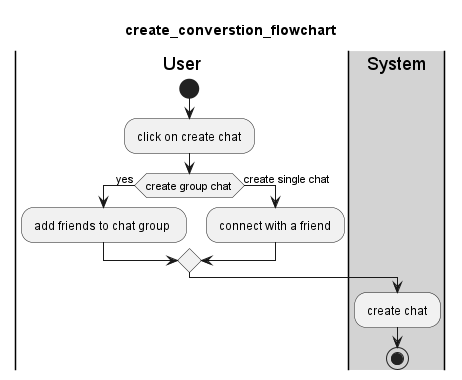

The diagram above was rendered by PlantUML. Its source (embedded in the PNG):
@startuml 
title create_converstion_flowchart
|User|
start
: click on create chat ; 
if(create group chat) then(yes)
: add friends to chat group  ; 
else(create single chat)
: connect with a friend ; 
endif
|#lightgray|System|  
: create chat ;  
stop
@enduml